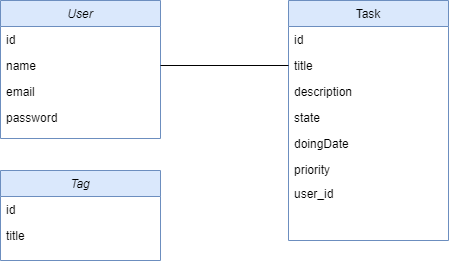

The diagram above was exported from draw.io. Its source (the exported page's mxGraphModel, read from the mxfile embedded in the PNG):
<mxGraphModel dx="1086" dy="626" grid="1" gridSize="10" guides="1" tooltips="1" connect="1" arrows="1" fold="1" page="1" pageScale="1" pageWidth="827" pageHeight="1169" math="0" shadow="0">
  <root>
    <mxCell id="WIyWlLk6GJQsqaUBKTNV-0" />
    <mxCell id="WIyWlLk6GJQsqaUBKTNV-1" parent="WIyWlLk6GJQsqaUBKTNV-0" />
    <mxCell id="zkfFHV4jXpPFQw0GAbJ--0" value="User" style="swimlane;fontStyle=2;align=center;verticalAlign=top;childLayout=stackLayout;horizontal=1;startSize=26;horizontalStack=0;resizeParent=1;resizeLast=0;collapsible=1;marginBottom=0;rounded=0;shadow=0;strokeWidth=1;fillColor=#dae8fc;strokeColor=#6c8ebf;" parent="WIyWlLk6GJQsqaUBKTNV-1" vertex="1">
      <mxGeometry x="220" y="120" width="160" height="138" as="geometry">
        <mxRectangle x="230" y="140" width="160" height="26" as="alternateBounds" />
      </mxGeometry>
    </mxCell>
    <mxCell id="zkfFHV4jXpPFQw0GAbJ--1" value="id" style="text;align=left;verticalAlign=top;spacingLeft=4;spacingRight=4;overflow=hidden;rotatable=0;points=[[0,0.5],[1,0.5]];portConstraint=eastwest;" parent="zkfFHV4jXpPFQw0GAbJ--0" vertex="1">
      <mxGeometry y="26" width="160" height="26" as="geometry" />
    </mxCell>
    <mxCell id="zkfFHV4jXpPFQw0GAbJ--2" value="name" style="text;align=left;verticalAlign=top;spacingLeft=4;spacingRight=4;overflow=hidden;rotatable=0;points=[[0,0.5],[1,0.5]];portConstraint=eastwest;rounded=0;shadow=0;html=0;" parent="zkfFHV4jXpPFQw0GAbJ--0" vertex="1">
      <mxGeometry y="52" width="160" height="26" as="geometry" />
    </mxCell>
    <mxCell id="zkfFHV4jXpPFQw0GAbJ--3" value="email" style="text;align=left;verticalAlign=top;spacingLeft=4;spacingRight=4;overflow=hidden;rotatable=0;points=[[0,0.5],[1,0.5]];portConstraint=eastwest;rounded=0;shadow=0;html=0;" parent="zkfFHV4jXpPFQw0GAbJ--0" vertex="1">
      <mxGeometry y="78" width="160" height="26" as="geometry" />
    </mxCell>
    <mxCell id="MNX2c-TQd2lLlRWH-hNo-0" value="password" style="text;align=left;verticalAlign=top;spacingLeft=4;spacingRight=4;overflow=hidden;rotatable=0;points=[[0,0.5],[1,0.5]];portConstraint=eastwest;rounded=0;shadow=0;html=0;" parent="zkfFHV4jXpPFQw0GAbJ--0" vertex="1">
      <mxGeometry y="104" width="160" height="26" as="geometry" />
    </mxCell>
    <mxCell id="zkfFHV4jXpPFQw0GAbJ--17" value="Task" style="swimlane;fontStyle=0;align=center;verticalAlign=top;childLayout=stackLayout;horizontal=1;startSize=26;horizontalStack=0;resizeParent=1;resizeLast=0;collapsible=1;marginBottom=0;rounded=0;shadow=0;strokeWidth=1;fillColor=#dae8fc;strokeColor=#6c8ebf;" parent="WIyWlLk6GJQsqaUBKTNV-1" vertex="1">
      <mxGeometry x="508" y="120" width="160" height="240" as="geometry">
        <mxRectangle x="550" y="140" width="160" height="26" as="alternateBounds" />
      </mxGeometry>
    </mxCell>
    <mxCell id="MNX2c-TQd2lLlRWH-hNo-2" value="id" style="text;align=left;verticalAlign=top;spacingLeft=4;spacingRight=4;overflow=hidden;rotatable=0;points=[[0,0.5],[1,0.5]];portConstraint=eastwest;rounded=0;shadow=0;html=0;" parent="zkfFHV4jXpPFQw0GAbJ--17" vertex="1">
      <mxGeometry y="26" width="160" height="26" as="geometry" />
    </mxCell>
    <mxCell id="zkfFHV4jXpPFQw0GAbJ--18" value="title" style="text;align=left;verticalAlign=top;spacingLeft=4;spacingRight=4;overflow=hidden;rotatable=0;points=[[0,0.5],[1,0.5]];portConstraint=eastwest;" parent="zkfFHV4jXpPFQw0GAbJ--17" vertex="1">
      <mxGeometry y="52" width="160" height="26" as="geometry" />
    </mxCell>
    <mxCell id="zkfFHV4jXpPFQw0GAbJ--19" value="description" style="text;align=left;verticalAlign=top;spacingLeft=4;spacingRight=4;overflow=hidden;rotatable=0;points=[[0,0.5],[1,0.5]];portConstraint=eastwest;rounded=0;shadow=0;html=0;" parent="zkfFHV4jXpPFQw0GAbJ--17" vertex="1">
      <mxGeometry y="78" width="160" height="26" as="geometry" />
    </mxCell>
    <mxCell id="zkfFHV4jXpPFQw0GAbJ--20" value="state" style="text;align=left;verticalAlign=top;spacingLeft=4;spacingRight=4;overflow=hidden;rotatable=0;points=[[0,0.5],[1,0.5]];portConstraint=eastwest;rounded=0;shadow=0;html=0;" parent="zkfFHV4jXpPFQw0GAbJ--17" vertex="1">
      <mxGeometry y="104" width="160" height="26" as="geometry" />
    </mxCell>
    <mxCell id="zkfFHV4jXpPFQw0GAbJ--21" value="doingDate" style="text;align=left;verticalAlign=top;spacingLeft=4;spacingRight=4;overflow=hidden;rotatable=0;points=[[0,0.5],[1,0.5]];portConstraint=eastwest;rounded=0;shadow=0;html=0;" parent="zkfFHV4jXpPFQw0GAbJ--17" vertex="1">
      <mxGeometry y="130" width="160" height="26" as="geometry" />
    </mxCell>
    <mxCell id="zkfFHV4jXpPFQw0GAbJ--22" value="priority&#10;" style="text;align=left;verticalAlign=top;spacingLeft=4;spacingRight=4;overflow=hidden;rotatable=0;points=[[0,0.5],[1,0.5]];portConstraint=eastwest;rounded=0;shadow=0;html=0;" parent="zkfFHV4jXpPFQw0GAbJ--17" vertex="1">
      <mxGeometry y="156" width="160" height="24" as="geometry" />
    </mxCell>
    <mxCell id="KvwGziK7HGK48TrMSZUU-0" value="user_id" style="text;align=left;verticalAlign=top;spacingLeft=4;spacingRight=4;overflow=hidden;rotatable=0;points=[[0,0.5],[1,0.5]];portConstraint=eastwest;rounded=0;shadow=0;html=0;" parent="zkfFHV4jXpPFQw0GAbJ--17" vertex="1">
      <mxGeometry y="180" width="160" height="30" as="geometry" />
    </mxCell>
    <mxCell id="MNX2c-TQd2lLlRWH-hNo-1" value="" style="endArrow=none;html=1;entryX=0;entryY=0.5;entryDx=0;entryDy=0;exitX=1;exitY=0.5;exitDx=0;exitDy=0;" parent="WIyWlLk6GJQsqaUBKTNV-1" source="zkfFHV4jXpPFQw0GAbJ--2" target="zkfFHV4jXpPFQw0GAbJ--18" edge="1">
      <mxGeometry width="50" height="50" relative="1" as="geometry">
        <mxPoint x="390" y="350" as="sourcePoint" />
        <mxPoint x="440" y="300" as="targetPoint" />
      </mxGeometry>
    </mxCell>
    <mxCell id="MNX2c-TQd2lLlRWH-hNo-3" value="Tag" style="swimlane;fontStyle=2;align=center;verticalAlign=top;childLayout=stackLayout;horizontal=1;startSize=26;horizontalStack=0;resizeParent=1;resizeLast=0;collapsible=1;marginBottom=0;rounded=0;shadow=0;strokeWidth=1;fillColor=#dae8fc;strokeColor=#6c8ebf;" parent="WIyWlLk6GJQsqaUBKTNV-1" vertex="1">
      <mxGeometry x="220" y="290" width="160" height="90" as="geometry">
        <mxRectangle x="230" y="140" width="160" height="26" as="alternateBounds" />
      </mxGeometry>
    </mxCell>
    <mxCell id="MNX2c-TQd2lLlRWH-hNo-4" value="id" style="text;align=left;verticalAlign=top;spacingLeft=4;spacingRight=4;overflow=hidden;rotatable=0;points=[[0,0.5],[1,0.5]];portConstraint=eastwest;" parent="MNX2c-TQd2lLlRWH-hNo-3" vertex="1">
      <mxGeometry y="26" width="160" height="26" as="geometry" />
    </mxCell>
    <mxCell id="MNX2c-TQd2lLlRWH-hNo-5" value="title" style="text;align=left;verticalAlign=top;spacingLeft=4;spacingRight=4;overflow=hidden;rotatable=0;points=[[0,0.5],[1,0.5]];portConstraint=eastwest;rounded=0;shadow=0;html=0;" parent="MNX2c-TQd2lLlRWH-hNo-3" vertex="1">
      <mxGeometry y="52" width="160" height="26" as="geometry" />
    </mxCell>
  </root>
</mxGraphModel>